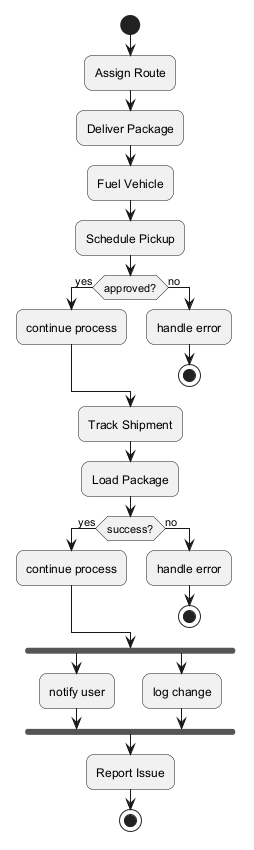

The diagram above was rendered by PlantUML. Its source (embedded in the PNG):
@startuml
skinparam backgroundColor #FFFFFF
skinparam roundCorner 15
start
:Assign Route;
:Deliver Package;
:Fuel Vehicle;
:Schedule Pickup;
if (approved?) then (yes)
:continue process;
else (no)
:handle error;
stop
endif
:Track Shipment;
:Load Package;
if (success?) then (yes)
:continue process;
else (no)
:handle error;
stop
endif
fork
:notify user;
fork again
:log change;
end fork
:Report Issue;
stop
@enduml